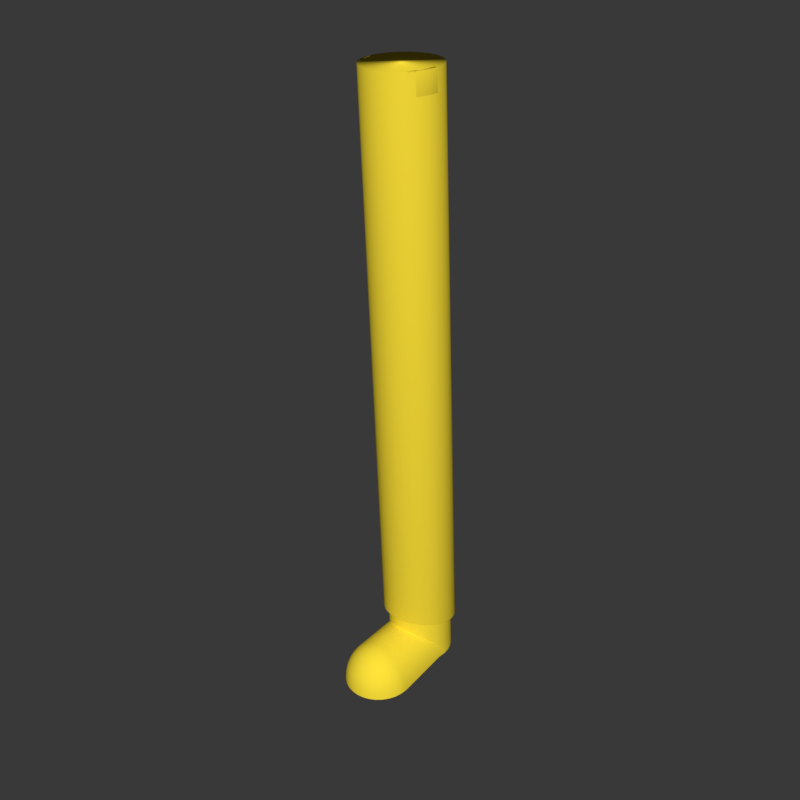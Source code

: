 # Source: Boot.blend  (saved by Blender 2.79.0; exported with 4.5.12 LTS)
import bpy
from mathutils import Matrix  # noqa: F401  (used for matrix-valued properties, if any)

bpy.ops.wm.read_factory_settings(use_empty=True)
scene = bpy.context.scene
scene.name = 'Scene'

# ---- collections
col_collection_1 = bpy.data.collections.new('Collection 1'); scene.collection.children.link(col_collection_1)

# ---- materials (node trees are filled in below, after node groups)
mat_material_001 = bpy.data.materials.new('Material.001')
mat_material_001.alpha_threshold = 0.0
mat_material_001.use_transparent_shadow = False
mat_material_001.diffuse_color = (1.0, 0.7682, 0.04231, 1.0)
mat_material_001.roughness = 0.5
mat_material_001.specular_intensity = 0.0

# ---- material node trees

# ---- world
world_world = bpy.data.worlds.new('World'); scene.world = world_world
world_world.color = (0.04092, 0.04092, 0.04092)
world_world.use_sun_shadow = False
world_world.sun_shadow_jitter_overblur = 0.0
world_world.cycles.sampling_method = 'MANUAL'

# ---- meshes
me_cylinder_001 = bpy.data.meshes.new('Cylinder.001')
me_cylinder_001.from_pydata([(0.0, 1.129, -1.036), (0.0, 1.0, 1.0), (0.1951, 1.109, -1.035), (0.1951, 0.9808, 1.0), (0.3827, 1.047, -1.033), (0.3827, 0.9239, 1.0), (0.5556, 0.9477, -1.03), (0.5556, 0.8315, 1.0), (0.7071, 0.8137, -1.026), (0.7071, 0.7071, 1.0), (0.8315, 0.6504, -1.02), (0.8315, 0.5556, 1.0), (0.9239, 0.464, -1.014), (0.9239, 0.3827, 1.0), (0.9808, 0.2619, -1.007), (0.9808, 0.1951, 1.0), (1.0, 0.0516, -1.0), (1.0, 7.55e-08, 1.0), (0.9808, -0.1587, -0.9929), (0.9808, -0.1951, 1.0), (0.9239, -0.3608, -0.9862), (0.9239, -0.3827, 1.0), (0.8315, -0.5472, -0.9799), (0.8315, -0.5556, 1.0), (0.7071, -0.7105, -0.9744), (0.7071, -0.7071, 1.0), (0.5556, -0.8445, -0.9699), (0.5556, -0.8315, 1.0), (0.3827, -0.9441, -0.9666), (0.3827, -0.9239, 1.0), (0.1951, -1.005, -0.9645), (0.1951, -0.9808, 1.0), (-3.258e-07, -1.026, -0.9639), (-3.258e-07, -1.0, 1.0), (-0.1951, -1.005, -0.9645), (-0.1951, -0.9808, 1.0), (-0.3827, -0.9441, -0.9666), (-0.3827, -0.9239, 1.0), (-0.5556, -0.8445, -0.9699), (-0.5556, -0.8315, 1.0), (-0.7071, -0.7105, -0.9744), (-0.7071, -0.7071, 1.0), (-0.8315, -0.5472, -0.9799), (-0.8315, -0.5556, 1.0), (-0.9239, -0.3608, -0.9862), (-0.9239, -0.3827, 1.0), (-0.9808, -0.1587, -0.9929), (-0.9808, -0.1951, 1.0), (-1.0, 0.0516, -1.0), (-1.0, 9.656e-07, 1.0), (-0.9808, 0.2619, -1.007), (-0.9808, 0.1951, 1.0), (-0.9239, 0.464, -1.014), (-0.9239, 0.3827, 1.0), (-0.8315, 0.6504, -1.02), (-0.8315, 0.5556, 1.0), (-0.7071, 0.8137, -1.026), (-0.7071, 0.7071, 1.0), (-0.5556, 0.9477, -1.03), (-0.5556, 0.8315, 1.0), (-0.3827, 1.047, -1.033), (-0.3827, 0.9239, 1.0), (-0.1951, 1.109, -1.035), (-0.1951, 0.9808, 1.0), (0.09755, 1.119, -1.036), (0.2889, 1.078, -1.034), (0.4691, 0.9975, -1.032), (0.6313, 0.8807, -1.028), (0.7693, 0.732, -1.023), (0.8777, 0.5572, -1.017), (0.9523, 0.363, -1.01), (0.9904, 0.1567, -1.004), (0.9904, -0.05353, -0.9965), (0.9523, -0.2598, -0.9896), (0.8777, -0.454, -0.983), (0.7693, -0.6288, -0.9772), (0.6313, -0.7775, -0.9722), (0.4691, -0.8943, -0.9683), (0.2889, -0.9748, -0.9656), (0.09754, -1.016, -0.9642), (-0.09755, -1.016, -0.9642), (-0.2889, -0.9748, -0.9656), (-0.4691, -0.8943, -0.9683), (-0.6313, -0.7775, -0.9722), (-0.7693, -0.6288, -0.9772), (-0.8777, -0.454, -0.983), (-0.9523, -0.2598, -0.9896), (-0.9904, -0.05353, -0.9965), (-0.9904, 0.1567, -1.004), (-0.9523, 0.363, -1.01), (-0.8777, 0.5572, -1.017), (-0.7693, 0.732, -1.023), (-0.6313, 0.8807, -1.028), (-0.4691, 0.9975, -1.032), (-0.2889, 1.078, -1.034), (-0.09754, 1.119, -1.036), (0.1951, 0.9808, 1.0), (0.0, 1.0, 1.0), (0.3827, 0.9239, 1.0), (0.5556, 0.8315, 1.0), (0.7071, 0.7071, 1.0), (0.8315, 0.5556, 1.0), (0.9239, 0.3827, 1.0), (0.9808, 0.1951, 1.0), (1.0, 7.55e-08, 1.0), (0.9808, -0.1951, 1.0), (0.9239, -0.3827, 1.0), (0.8315, -0.5556, 1.0), (0.7071, -0.7071, 1.0), (0.5556, -0.8315, 1.0), (0.3827, -0.9239, 1.0), (0.1951, -0.9808, 1.0), (-3.258e-07, -1.0, 1.0), (-0.1951, -0.9808, 1.0), (-0.3827, -0.9239, 1.0), (-0.5556, -0.8315, 1.0), (-0.7071, -0.7071, 1.0), (-0.8315, -0.5556, 1.0), (-0.9239, -0.3827, 1.0), (-0.9808, -0.1951, 1.0), (-1.0, 9.656e-07, 1.0), (-0.9808, 0.1951, 1.0), (-0.9239, 0.3827, 1.0), (-0.8315, 0.5556, 1.0), (-0.7071, 0.7071, 1.0), (-0.5556, 0.8315, 1.0), (-0.3827, 0.9239, 1.0), (-0.1951, 0.9808, 1.0), (0.0, 1.058, -1.041), (0.0, 1.0, 0.928), (0.1807, 1.038, -1.04), (0.1951, 0.9808, 0.928), (0.3545, 0.9812, -1.037), (0.3827, 0.9239, 0.928), (0.5148, 0.8885, -1.033), (0.5556, 0.8315, 0.928), (0.6555, 0.7636, -1.028), (0.7071, 0.7071, 0.928), (0.7711, 0.6111, -1.022), (0.8315, 0.5556, 0.928), (0.8571, 0.4371, -1.015), (0.9239, 0.3827, 0.928), (0.9101, 0.248, -1.008), (0.9808, 0.1951, 0.928), (0.928, 0.05134, -1.0), (1.0, 7.55e-08, 0.928), (0.91, -0.1453, -0.9927), (0.9808, -0.1951, 0.928), (0.8569, -0.3343, -0.9859), (0.9239, -0.3827, 0.928), (0.7709, -0.5083, -0.9798), (0.8315, -0.5556, 0.928), (0.6552, -0.6606, -0.9745), (0.7071, -0.7071, 0.928), (0.5145, -0.7854, -0.9703), (0.5556, -0.8315, 0.928), (0.3542, -0.878, -0.9673), (0.3827, -0.9239, 0.928), (0.1805, -0.935, -0.9654), (0.1951, -0.9808, 0.928), (-3.258e-07, -0.9542, -0.9648), (-3.258e-07, -1.0, 0.928), (-0.1805, -0.935, -0.9654), (-0.1951, -0.9808, 0.928), (-0.3542, -0.878, -0.9673), (-0.3827, -0.9239, 0.928), (-0.5145, -0.7854, -0.9703), (-0.5556, -0.8315, 0.928), (-0.6552, -0.6606, -0.9745), (-0.7071, -0.7071, 0.928), (-0.7709, -0.5083, -0.9798), (-0.8315, -0.5556, 0.928), (-0.8569, -0.3343, -0.9859), (-0.9239, -0.3827, 0.928), (-0.91, -0.1453, -0.9927), (-0.9808, -0.1951, 0.928), (-0.928, 0.05134, -1.0), (-1.0, 9.656e-07, 0.928), (-0.9101, 0.248, -1.008), (-0.9808, 0.1951, 0.928), (-0.8571, 0.4371, -1.015), (-0.9239, 0.3827, 0.928), (-0.7711, 0.6111, -1.022), (-0.8315, 0.5556, 0.928), (-0.6555, 0.7636, -1.028), (-0.7071, 0.7071, 0.928), (-0.5148, 0.8885, -1.033), (-0.5556, 0.8315, 0.928), (-0.3545, 0.9812, -1.037), (-0.3827, 0.9239, 0.928), (-0.1807, 1.038, -1.04), (-0.1805, 0.9104, 0.9956), (0.09024, 1.048, -1.04), (0.2673, 1.009, -1.039), (0.4342, 0.9347, -1.035), (0.5847, 0.826, -1.031), (0.7128, 0.6874, -1.025), (0.8137, 0.5243, -1.018), (0.8832, 0.3428, -1.011), (0.9187, 0.1499, -1.004), (0.9187, -0.04674, -0.9963), (0.8832, -0.2396, -0.9893), (0.8137, -0.4211, -0.9828), (0.7128, -0.5842, -0.9771), (0.5846, -0.7227, -0.9724), (0.4342, -0.8314, -0.9688), (0.2672, -0.9061, -0.9664), (0.09022, -0.9442, -0.9651), (-0.09022, -0.9442, -0.9651), (-0.2672, -0.9061, -0.9664), (-0.4342, -0.8314, -0.9688), (-0.5846, -0.7227, -0.9724), (-0.7128, -0.5842, -0.9771), (-0.8137, -0.4211, -0.9828), (-0.8832, -0.2396, -0.9893), (-0.9187, -0.04674, -0.9963), (-0.9187, 0.1499, -1.004), (-0.8832, 0.3428, -1.011), (-0.8137, 0.5243, -1.018), (-0.7128, 0.6874, -1.025), (-0.5847, 0.826, -1.031), (-0.4342, 0.9347, -1.035), (-0.2673, 1.009, -1.039), (-0.09024, 1.048, -1.04), (0.1805, 0.9104, 0.9956), (0.0, 0.9281, 0.9955), (0.3542, 0.8579, 0.996), (0.5145, 0.7724, 0.9966), (0.6552, 0.6573, 0.9974), (0.7709, 0.5167, 0.9982), (0.857, 0.3561, 0.9989), (0.91, 0.1817, 0.9995), (0.928, 0.0001099, 1.0), (0.9101, -0.1815, 1.0), (0.857, -0.356, 1.0), (0.7709, -0.5166, 1.0), (0.6552, -0.6572, 0.9999), (0.5145, -0.7723, 0.9996), (0.3542, -0.8577, 0.9993), (0.1805, -0.9103, 0.9991), (-3.258e-07, -0.928, 0.9991), (-0.1805, -0.9103, 0.9991), (-0.3542, -0.8577, 0.9993), (-0.5145, -0.7723, 0.9996), (-0.6552, -0.6572, 0.9999), (-0.7709, -0.5166, 1.0), (-0.857, -0.356, 1.0), (-0.9101, -0.1815, 1.0), (-0.928, 0.0001108, 1.0), (-0.91, 0.1817, 0.9995), (-0.857, 0.3561, 0.9989), (-0.7709, 0.5167, 0.9982), (-0.6552, 0.6573, 0.9974), (-0.5145, 0.7724, 0.9966), (-0.3542, 0.8579, 0.996), (-0.1951, 0.9808, 0.928)], [], [(0, 97, 96, 2, 64), (2, 96, 98, 4, 65), (4, 98, 99, 6, 66), (6, 99, 100, 8, 67), (8, 100, 101, 10, 68), (10, 101, 102, 12, 69), (12, 102, 103, 14, 70), (14, 103, 104, 16, 71), (16, 104, 105, 18, 72), (18, 105, 106, 20, 73), (20, 106, 107, 22, 74), (22, 107, 108, 24, 75), (24, 108, 109, 26, 76), (26, 109, 110, 28, 77), (28, 110, 111, 30, 78), (30, 111, 112, 32, 79), (32, 112, 113, 34, 80), (34, 113, 114, 36, 81), (36, 114, 115, 38, 82), (38, 115, 116, 40, 83), (40, 116, 117, 42, 84), (42, 117, 118, 44, 85), (44, 118, 119, 46, 86), (46, 119, 120, 48, 87), (48, 120, 121, 50, 88), (50, 121, 122, 52, 89), (52, 122, 123, 54, 90), (54, 123, 124, 56, 91), (56, 124, 125, 58, 92), (58, 125, 126, 60, 93), (3, 1, 127, 61, 59, 57, 55, 53, 51, 49, 47, 45, 43, 41, 39, 37, 35, 33, 31, 29, 27, 25, 23, 21, 19, 17, 15, 13, 11, 9, 7, 5), (60, 126, 63, 62, 94), (62, 63, 97, 0, 95), (128, 192, 130, 224, 225), (130, 193, 132, 226, 224), (132, 194, 134, 227, 226), (134, 195, 136, 228, 227), (136, 196, 138, 229, 228), (138, 197, 140, 230, 229), (140, 198, 142, 231, 230), (142, 199, 144, 232, 231), (144, 200, 146, 233, 232), (146, 201, 148, 234, 233), (148, 202, 150, 235, 234), (150, 203, 152, 236, 235), (152, 204, 154, 237, 236), (154, 205, 156, 238, 237), (156, 206, 158, 239, 238), (158, 207, 160, 240, 239), (160, 208, 162, 241, 240), (162, 209, 164, 242, 241), (164, 210, 166, 243, 242), (166, 211, 168, 244, 243), (168, 212, 170, 245, 244), (170, 213, 172, 246, 245), (172, 214, 174, 247, 246), (174, 215, 176, 248, 247), (176, 216, 178, 249, 248), (178, 217, 180, 250, 249), (180, 218, 182, 251, 250), (182, 219, 184, 252, 251), (184, 220, 186, 253, 252), (186, 221, 188, 254, 253), (131, 133, 135, 137, 139, 141, 143, 145, 147, 149, 151, 153, 155, 157, 159, 161, 163, 165, 167, 169, 171, 173, 175, 177, 179, 181, 183, 185, 187, 189, 255, 129), (188, 222, 190, 191, 254), (190, 223, 128, 225, 191), (64, 2, 130, 192), (96, 97, 225, 224), (65, 4, 132, 193), (98, 96, 224, 226), (66, 6, 134, 194), (99, 98, 226, 227), (67, 8, 136, 195), (100, 99, 227, 228), (68, 10, 138, 196), (101, 100, 228, 229), (69, 12, 140, 197), (102, 101, 229, 230), (70, 14, 142, 198), (103, 102, 230, 231), (71, 16, 144, 199), (104, 103, 231, 232), (72, 18, 146, 200), (105, 104, 232, 233), (73, 20, 148, 201), (106, 105, 233, 234), (74, 22, 150, 202), (107, 106, 234, 235), (75, 24, 152, 203), (108, 107, 235, 236), (76, 26, 154, 204), (109, 108, 236, 237), (77, 28, 156, 205), (110, 109, 237, 238), (78, 30, 158, 206), (111, 110, 238, 239), (79, 32, 160, 207), (112, 111, 239, 240), (80, 34, 162, 208), (113, 112, 240, 241), (81, 36, 164, 209), (114, 113, 241, 242), (82, 38, 166, 210), (115, 114, 242, 243), (83, 40, 168, 211), (116, 115, 243, 244), (84, 42, 170, 212), (117, 116, 244, 245), (85, 44, 172, 213), (118, 117, 245, 246), (86, 46, 174, 214), (119, 118, 246, 247), (87, 48, 176, 215), (120, 119, 247, 248), (88, 50, 178, 216), (121, 120, 248, 249), (89, 52, 180, 217), (122, 121, 249, 250), (90, 54, 182, 218), (123, 122, 250, 251), (91, 56, 184, 219), (124, 123, 251, 252), (92, 58, 186, 220), (125, 124, 252, 253), (93, 60, 188, 221), (126, 125, 253, 254), (94, 62, 190, 222), (61, 127, 255, 189), (95, 0, 128, 223), (127, 1, 129, 255), (0, 64, 192, 128), (2, 65, 193, 130), (4, 66, 194, 132), (6, 67, 195, 134), (8, 68, 196, 136), (10, 69, 197, 138), (12, 70, 198, 140), (14, 71, 199, 142), (16, 72, 200, 144), (18, 73, 201, 146), (20, 74, 202, 148), (22, 75, 203, 150), (24, 76, 204, 152), (26, 77, 205, 154), (28, 78, 206, 156), (30, 79, 207, 158), (32, 80, 208, 160), (34, 81, 209, 162), (36, 82, 210, 164), (38, 83, 211, 166), (40, 84, 212, 168), (42, 85, 213, 170), (44, 86, 214, 172), (46, 87, 215, 174), (48, 88, 216, 176), (50, 89, 217, 178), (52, 90, 218, 180), (54, 91, 219, 182), (56, 92, 220, 184), (58, 93, 221, 186), (60, 94, 222, 188), (62, 95, 223, 190), (1, 3, 131, 129), (3, 5, 133, 131), (97, 63, 191, 225), (5, 7, 135, 133), (7, 9, 137, 135), (9, 11, 139, 137), (11, 13, 141, 139), (13, 15, 143, 141), (15, 17, 145, 143), (17, 19, 147, 145), (19, 21, 149, 147), (21, 23, 151, 149), (23, 25, 153, 151), (25, 27, 155, 153), (27, 29, 157, 155), (29, 31, 159, 157), (31, 33, 161, 159), (33, 35, 163, 161), (35, 37, 165, 163), (37, 39, 167, 165), (39, 41, 169, 167), (41, 43, 171, 169), (43, 45, 173, 171), (45, 47, 175, 173), (47, 49, 177, 175), (49, 51, 179, 177), (51, 53, 181, 179), (53, 55, 183, 181), (55, 57, 185, 183), (57, 59, 187, 185), (59, 61, 189, 187), (63, 126, 254, 191)])
me_cylinder_001.polygons.foreach_set('use_smooth', [True] * 194)
me_cylinder_001.materials.append(mat_material_001)
me_cylinder_001.use_remesh_preserve_volume = False
me_cylinder_001.use_remesh_preserve_attributes = False
me_cylinder_001.use_mirror_vertex_groups = False
me_cylinder_001.update()
me_cylinder = bpy.data.meshes.new('Cylinder')
me_cylinder.from_pydata([(0.0, 1.0, -1.083), (0.0, 1.0, 1.0), (0.1951, 0.9808, -1.083), (0.1951, 0.9808, 1.0), (0.3827, 0.9239, -1.083), (0.3827, 0.9239, 1.0), (0.5556, 0.8315, -1.083), (0.5556, 0.8315, 1.0), (0.7071, 0.7071, -1.083), (0.7071, 0.7071, 1.0), (0.8315, 0.5556, -1.083), (0.8315, 0.5556, 1.0), (0.9239, 0.3827, -1.083), (0.9239, 0.3827, 1.0), (0.9808, 0.1951, -1.083), (0.9808, 0.1951, 1.0), (1.0, 7.55e-08, -1.083), (1.0, 7.55e-08, 1.0), (0.9808, -0.1951, -1.083), (0.9808, -0.1951, 1.0), (0.9353, -0.3452, -1.083), (0.9353, -0.3452, 1.0), (0.8315, -0.5556, -1.083), (0.8315, -0.5556, 1.0), (0.7071, -0.7071, -1.083), (0.7071, -0.7071, 1.0), (0.5556, -0.8315, -1.083), (0.5556, -0.8315, 1.0), (0.3827, -0.9239, -1.083), (0.3827, -0.9239, 1.0), (0.1951, -0.9808, -1.083), (0.1951, -0.9808, 1.0), (-3.258e-07, -1.0, -1.083), (-3.258e-07, -1.0, 1.0), (-0.1951, -0.9808, -1.083), (-0.1951, -0.9808, 1.0), (-0.3827, -0.9239, -1.083), (-0.3827, -0.9239, 1.0), (-0.5556, -0.8315, -1.083), (-0.5556, -0.8315, 1.0), (-0.7071, -0.7071, -1.083), (-0.7071, -0.7071, 1.0), (-0.8315, -0.5556, -1.083), (-0.8315, -0.5556, 1.0), (-0.9353, -0.3452, -1.083), (-0.9353, -0.3452, 1.0), (-0.9808, -0.1951, -1.083), (-0.9808, -0.1951, 1.0), (-1.0, 9.656e-07, -1.083), (-1.0, 9.656e-07, 1.0), (-0.9808, 0.1951, -1.083), (-0.9808, 0.1951, 1.0), (-0.9239, 0.3827, -1.083), (-0.9239, 0.3827, 1.0), (-0.8315, 0.5556, -1.083), (-0.8315, 0.5556, 1.0), (-0.7071, 0.7071, -1.083), (-0.7071, 0.7071, 1.0), (-0.5556, 0.8315, -1.083), (-0.5556, 0.8315, 1.0), (-0.3827, 0.9239, -1.083), (-0.3827, 0.9239, 1.0), (-0.1951, 0.9808, -1.083), (-0.1951, 0.9808, 1.0), (0.0, 1.0, -0.8746), (0.1951, 0.9808, -0.8746), (0.3827, 0.9239, -0.8746), (0.5556, 0.8315, -0.8746), (0.7071, 0.7071, -0.8746), (0.8315, 0.5556, -0.8746), (0.9239, 0.3827, -0.8746), (0.9808, 0.1951, -0.8746), (1.0, 7.55e-08, -0.8746), (0.9808, -0.1951, -0.8746), (0.9353, -0.3452, -0.8746), (0.8315, -0.5556, -0.8746), (0.7071, -0.7071, -0.8746), (0.5556, -0.8315, -0.8746), (0.3827, -0.9239, -0.8746), (0.1951, -0.9808, -0.8746), (-3.258e-07, -1.0, -0.8746), (-0.1951, -0.9808, -0.8746), (-0.3827, -0.9239, -0.8746), (-0.5556, -0.8315, -0.8746), (-0.7071, -0.7071, -0.8746), (-0.8315, -0.5556, -0.8746), (-0.9353, -0.3452, -0.8746), (-0.9808, -0.1951, -0.8746), (-1.0, 9.656e-07, -0.8746), (-0.9808, 0.1951, -0.8746), (-0.9239, 0.3827, -0.8746), (-0.8315, 0.5556, -0.8746), (-0.7071, 0.7071, -0.8746), (-0.5556, 0.8315, -0.8746), (-0.3827, 0.9239, -0.8746), (-0.1951, 0.9808, -0.8746), (1.0, 7.55e-08, 0.3097), (0.5556, 0.8315, 0.08986), (-0.5556, 0.8315, 0.08986), (-1.0, 9.656e-07, 0.3097), (-0.5556, -0.8315, 0.5296), (0.3827, -0.9239, 0.5541), (0.9808, -0.1951, 0.3613), (0.0, 1.0, 0.04529), (0.7071, 0.7071, 0.1227), (-0.3827, 0.9239, 0.06542), (-0.9808, 0.1951, 0.2582), (-0.7071, -0.7071, 0.4968), (0.1951, -0.9808, 0.5691), (0.9353, -0.3452, 0.401), (0.8315, 0.5556, 0.1628), (-0.1951, 0.9808, 0.05037), (-0.9239, 0.3827, 0.2085), (-0.8315, -0.5556, 0.4567), (-3.258e-07, -1.0, 0.5742), (0.8315, -0.5556, 0.4567), (0.9239, 0.3827, 0.2085), (0.1951, 0.9808, 0.05037), (-0.8315, 0.5556, 0.1628), (-0.9353, -0.3452, 0.401), (-0.1951, -0.9808, 0.5691), (0.7071, -0.7071, 0.4968), (0.9808, 0.1951, 0.2582), (0.3827, 0.9239, 0.06542), (-0.7071, 0.7071, 0.1227), (-0.9808, -0.1951, 0.3613), (-0.3827, -0.9239, 0.5541), (0.5556, -0.8315, 0.5296)], [], [(64, 103, 117, 65), (65, 117, 123, 66), (66, 123, 97, 67), (67, 97, 104, 68), (68, 104, 110, 69), (69, 110, 116, 70), (70, 116, 122, 71), (71, 122, 96, 72), (72, 96, 102, 73), (73, 102, 109, 74), (74, 109, 115, 75), (75, 115, 121, 76), (76, 121, 127, 77), (77, 127, 101, 78), (78, 101, 108, 79), (79, 108, 114, 80), (80, 114, 120, 81), (81, 120, 126, 82), (82, 126, 100, 83), (83, 100, 107, 84), (84, 107, 113, 85), (85, 113, 119, 86), (86, 119, 125, 87), (87, 125, 99, 88), (88, 99, 106, 89), (89, 106, 112, 90), (90, 112, 118, 91), (91, 118, 124, 92), (92, 124, 98, 93), (93, 98, 105, 94), (94, 105, 111, 95), (95, 111, 103, 64), (0, 2, 4, 6, 8, 10, 12, 14, 16, 18, 20, 22, 24, 26, 28, 30, 32, 34, 36, 38, 40, 42, 44, 46, 48, 50, 52, 54, 56, 58, 60, 62), (62, 95, 64, 0), (60, 94, 95, 62), (58, 93, 94, 60), (56, 92, 93, 58), (54, 91, 92, 56), (52, 90, 91, 54), (50, 89, 90, 52), (48, 88, 89, 50), (46, 87, 88, 48), (44, 86, 87, 46), (42, 85, 86, 44), (40, 84, 85, 42), (38, 83, 84, 40), (36, 82, 83, 38), (34, 81, 82, 36), (32, 80, 81, 34), (30, 79, 80, 32), (28, 78, 79, 30), (26, 77, 78, 28), (24, 76, 77, 26), (22, 75, 76, 24), (20, 74, 75, 22), (18, 73, 74, 20), (16, 72, 73, 18), (14, 71, 72, 16), (12, 70, 71, 14), (10, 69, 70, 12), (8, 68, 69, 10), (6, 67, 68, 8), (4, 66, 67, 6), (2, 65, 66, 4), (0, 64, 65, 2), (104, 97, 7, 9), (109, 102, 19, 21), (114, 108, 31, 33), (119, 113, 43, 45), (124, 118, 55, 57), (97, 123, 5, 7), (102, 96, 17, 19), (108, 101, 29, 31), (113, 107, 41, 43), (118, 112, 53, 55), (123, 117, 3, 5), (96, 122, 15, 17), (101, 127, 27, 29), (107, 100, 39, 41), (112, 106, 51, 53), (103, 111, 63, 1), (117, 103, 1, 3), (122, 116, 13, 15), (127, 121, 25, 27), (100, 126, 37, 39), (106, 99, 49, 51), (111, 105, 61, 63), (116, 110, 11, 13), (121, 115, 23, 25), (126, 120, 35, 37), (99, 125, 47, 49), (105, 98, 59, 61), (110, 104, 9, 11), (115, 109, 21, 23), (120, 114, 33, 35), (125, 119, 45, 47), (98, 124, 57, 59)])
me_cylinder.polygons.foreach_set('use_smooth', [True] * 97)
me_cylinder.materials.append(mat_material_001)
me_cylinder.use_remesh_preserve_volume = False
me_cylinder.use_remesh_preserve_attributes = False
me_cylinder.use_mirror_vertex_groups = False
me_cylinder.update()
me_sphere = bpy.data.meshes.new('Sphere')
me_sphere.from_pydata([(0.1951, -3.266e-07, 0.9808), (0.3827, -3.192e-07, 0.9239), (0.5556, -3.117e-07, 0.8315), (0.7071, -3.192e-07, 0.7071), (0.8315, -3.341e-07, 0.5556), (0.9239, -2.745e-07, 0.3827), (0.9808, -3.937e-07, 0.1951), (1.0, -3.788e-07, 7.55e-08), (0.1913, -0.03806, 0.9808), (0.3753, -0.07466, 0.9239), (0.5449, -0.1084, 0.8315), (0.6935, -0.138, 0.7071), (0.8155, -0.1622, 0.5556), (0.9061, -0.1802, 0.3827), (0.9619, -0.1913, 0.1951), (0.9808, -0.1951, 7.55e-08), (0.1802, -0.07466, 0.9808), (0.3536, -0.1464, 0.9239), (0.5133, -0.2126, 0.8315), (0.6533, -0.2706, 0.7071), (0.7682, -0.3182, 0.5556), (0.8536, -0.3536, 0.3827), (0.9061, -0.3753, 0.1951), (0.9239, -0.3827, 7.55e-08), (0.1622, -0.1084, 0.9808), (0.3182, -0.2126, 0.9239), (0.4619, -0.3087, 0.8315), (0.5879, -0.3928, 0.7071), (0.6913, -0.4619, 0.5556), (0.7682, -0.5133, 0.3827), (0.8155, -0.5449, 0.1951), (0.8315, -0.5556, 7.55e-08), (0.1379, -0.138, 0.9808), (0.2706, -0.2706, 0.9239), (0.3928, -0.3928, 0.8315), (0.5, -0.5, 0.7071), (0.5879, -0.5879, 0.5556), (0.6533, -0.6533, 0.3827), (0.6935, -0.6935, 0.1951), (0.7071, -0.7071, 7.55e-08), (0.1084, -0.1622, 0.9808), (0.2126, -0.3182, 0.9239), (0.3087, -0.4619, 0.8315), (0.3928, -0.5879, 0.7071), (0.4619, -0.6913, 0.5556), (0.5133, -0.7682, 0.3827), (0.5449, -0.8155, 0.1951), (0.5556, -0.8315, 7.55e-08), (0.07466, -0.1802, 0.9808), (0.1464, -0.3536, 0.9239), (0.2126, -0.5133, 0.8315), (0.2706, -0.6533, 0.7071), (0.3182, -0.7682, 0.5556), (0.3536, -0.8536, 0.3827), (0.3753, -0.9061, 0.1951), (0.3827, -0.9239, 7.55e-08), (0.03806, -0.1913, 0.9808), (0.07466, -0.3753, 0.9239), (0.1084, -0.5449, 0.8315), (0.1379, -0.6935, 0.7071), (0.1622, -0.8155, 0.5556), (0.1802, -0.9061, 0.3827), (0.1913, -0.9619, 0.1951), (0.1951, -0.9808, 7.55e-08), (0.9171, 1.955, 0.0436), (0.919, 1.955, 0.1865), (0.8803, 1.955, 0.3827), (0.8315, 1.955, 0.5556), (0.7071, 1.955, 0.7071), (0.5556, 1.955, 0.8315), (0.3827, 1.955, 0.9239), (0.1951, 1.955, 0.9808), (-0.1951, -3.266e-07, 0.9808), (-0.3827, -3.192e-07, 0.9239), (-0.5556, -3.117e-07, 0.8315), (-0.7071, -3.192e-07, 0.7071), (-0.8315, -3.341e-07, 0.5556), (-0.9239, -2.745e-07, 0.3827), (-0.9808, -3.937e-07, 0.1951), (-1.0, -3.788e-07, 7.55e-08), (-0.1913, -0.03806, 0.9808), (-0.3753, -0.07466, 0.9239), (-0.5449, -0.1084, 0.8315), (-0.6935, -0.138, 0.7071), (-0.8155, -0.1622, 0.5556), (-0.9061, -0.1802, 0.3827), (-0.9619, -0.1913, 0.1951), (-0.9808, -0.1951, 7.55e-08), (-0.1802, -0.07466, 0.9808), (-0.3536, -0.1464, 0.9239), (-0.5133, -0.2126, 0.8315), (-0.6533, -0.2706, 0.7071), (-0.7682, -0.3182, 0.5556), (-0.8536, -0.3536, 0.3827), (-0.9061, -0.3753, 0.1951), (-0.9239, -0.3827, 7.55e-08), (-0.1622, -0.1084, 0.9808), (-0.3182, -0.2126, 0.9239), (-0.4619, -0.3087, 0.8315), (-0.5879, -0.3928, 0.7071), (-0.6913, -0.4619, 0.5556), (-0.7682, -0.5133, 0.3827), (-0.8155, -0.5449, 0.1951), (-0.8315, -0.5556, 7.55e-08), (-0.1379, -0.138, 0.9808), (-0.2706, -0.2706, 0.9239), (-0.3928, -0.3928, 0.8315), (-0.5, -0.5, 0.7071), (-0.5879, -0.5879, 0.5556), (-0.6533, -0.6533, 0.3827), (-0.6935, -0.6935, 0.1951), (-0.7071, -0.7071, 7.55e-08), (-0.1084, -0.1622, 0.9808), (-0.2126, -0.3182, 0.9239), (-0.3087, -0.4619, 0.8315), (-0.3928, -0.5879, 0.7071), (-0.4619, -0.6913, 0.5556), (-0.5133, -0.7682, 0.3827), (-0.5449, -0.8155, 0.1951), (-0.5556, -0.8315, 7.55e-08), (-0.07466, -0.1802, 0.9808), (-0.1464, -0.3536, 0.9239), (-0.2126, -0.5133, 0.8315), (-0.2706, -0.6533, 0.7071), (-0.3182, -0.7682, 0.5556), (-0.3536, -0.8536, 0.3827), (-0.3753, -0.9061, 0.1951), (-0.3827, -0.9239, 7.55e-08), (-0.03806, -0.1913, 0.9808), (-0.07466, -0.3753, 0.9239), (-0.1084, -0.5449, 0.8315), (-0.1379, -0.6935, 0.7071), (-0.1622, -0.8155, 0.5556), (-0.1802, -0.9061, 0.3827), (-0.1913, -0.9619, 0.1951), (-0.1951, -0.9808, 7.55e-08), (0.0, 1.955, 1.0), (-0.9171, 1.955, 0.0436), (0.0, -0.1951, 0.9808), (0.0, -0.3827, 0.9239), (0.0, -0.5556, 0.8315), (0.0, -0.7071, 0.7071), (0.0, -0.8315, 0.5556), (0.0, -0.9239, 0.3827), (0.0, -0.9808, 0.1951), (0.0, -1.0, 7.55e-08), (-0.9159, 1.955, 0.1865), (-0.9103, 1.955, 0.3827), (-0.8315, 1.955, 0.5556), (-0.7071, 1.955, 0.7071), (-0.5556, 1.955, 0.8315), (-0.3827, 1.955, 0.9239), (-0.1951, 1.955, 0.9808), (0.0, -6.269e-07, 1.0)], [], [(2, 1, 9, 10), (3, 2, 10, 11), (4, 3, 11, 12), (5, 4, 12, 13), (6, 5, 13, 14), (7, 6, 14, 15), (0, 153, 8), (1, 0, 8, 9), (14, 13, 21, 22), (15, 14, 22, 23), (8, 153, 16), (9, 8, 16, 17), (10, 9, 17, 18), (11, 10, 18, 19), (12, 11, 19, 20), (13, 12, 20, 21), (18, 17, 25, 26), (19, 18, 26, 27), (20, 19, 27, 28), (21, 20, 28, 29), (22, 21, 29, 30), (23, 22, 30, 31), (16, 153, 24), (17, 16, 24, 25), (30, 29, 37, 38), (31, 30, 38, 39), (24, 153, 32), (25, 24, 32, 33), (26, 25, 33, 34), (27, 26, 34, 35), (28, 27, 35, 36), (29, 28, 36, 37), (35, 34, 42, 43), (36, 35, 43, 44), (37, 36, 44, 45), (38, 37, 45, 46), (39, 38, 46, 47), (32, 153, 40), (33, 32, 40, 41), (34, 33, 41, 42), (47, 46, 54, 55), (40, 153, 48), (41, 40, 48, 49), (42, 41, 49, 50), (43, 42, 50, 51), (44, 43, 51, 52), (45, 44, 52, 53), (46, 45, 53, 54), (52, 51, 59, 60), (53, 52, 60, 61), (54, 53, 61, 62), (55, 54, 62, 63), (48, 153, 56), (49, 48, 56, 57), (50, 49, 57, 58), (51, 50, 58, 59), (56, 153, 138), (4, 5, 66, 67), (6, 7, 64, 65), (57, 56, 138, 139), (1, 2, 69, 70), (58, 57, 139, 140), (3, 4, 67, 68), (59, 58, 140, 141), (5, 6, 65, 66), (60, 59, 141, 142), (153, 0, 71, 136), (61, 60, 142, 143), (0, 1, 70, 71), (62, 61, 143, 144), (2, 3, 68, 69), (63, 62, 144, 145), (74, 82, 81, 73), (75, 83, 82, 74), (76, 84, 83, 75), (77, 85, 84, 76), (78, 86, 85, 77), (79, 87, 86, 78), (72, 80, 153), (73, 81, 80, 72), (86, 94, 93, 85), (87, 95, 94, 86), (80, 88, 153), (81, 89, 88, 80), (82, 90, 89, 81), (83, 91, 90, 82), (84, 92, 91, 83), (85, 93, 92, 84), (90, 98, 97, 89), (91, 99, 98, 90), (92, 100, 99, 91), (93, 101, 100, 92), (94, 102, 101, 93), (95, 103, 102, 94), (88, 96, 153), (89, 97, 96, 88), (102, 110, 109, 101), (103, 111, 110, 102), (96, 104, 153), (97, 105, 104, 96), (98, 106, 105, 97), (99, 107, 106, 98), (100, 108, 107, 99), (101, 109, 108, 100), (107, 115, 114, 106), (108, 116, 115, 107), (109, 117, 116, 108), (110, 118, 117, 109), (111, 119, 118, 110), (104, 112, 153), (105, 113, 112, 104), (106, 114, 113, 105), (119, 127, 126, 118), (112, 120, 153), (113, 121, 120, 112), (114, 122, 121, 113), (115, 123, 122, 114), (116, 124, 123, 115), (117, 125, 124, 116), (118, 126, 125, 117), (124, 132, 131, 123), (125, 133, 132, 124), (126, 134, 133, 125), (127, 135, 134, 126), (120, 128, 153), (121, 129, 128, 120), (122, 130, 129, 121), (123, 131, 130, 122), (128, 138, 153), (76, 148, 147, 77), (78, 146, 137, 79), (129, 139, 138, 128), (73, 151, 150, 74), (130, 140, 139, 129), (75, 149, 148, 76), (131, 141, 140, 130), (77, 147, 146, 78), (132, 142, 141, 131), (153, 136, 152, 72), (133, 143, 142, 132), (72, 152, 151, 73), (134, 144, 143, 133), (74, 150, 149, 75), (135, 145, 144, 134), (7, 87, 79, 137, 64), (87, 7, 15, 23, 31, 39, 47, 55, 63, 145, 135, 127, 119, 111, 103, 95)])
me_sphere.polygons.foreach_set('use_smooth', [True] * 146)
me_sphere.materials.append(mat_material_001)
me_sphere.use_remesh_preserve_volume = False
me_sphere.use_remesh_preserve_attributes = False
me_sphere.use_mirror_vertex_groups = False
me_sphere.update()

# ---- objects
ob_cylinder_001 = bpy.data.objects.new('Cylinder.001', me_cylinder_001)
ob_cylinder = bpy.data.objects.new('Cylinder', me_cylinder)
ob_sphere = bpy.data.objects.new('Sphere', me_sphere)

# ---- transforms, parenting, visibility, modifiers, constraints
ob_cylinder_001.location = (-0.02599, 1.899, 9.318)
ob_cylinder_001.rotation_euler = (0.05137, -0.0, 0.0)
ob_cylinder_001.scale = (1.056, 1.0, 8.036)
ob_cylinder_001.lineart.crease_threshold = 0.0
ob_cylinder.parent = ob_cylinder_001
ob_cylinder.matrix_parent_inverse = Matrix(((0.9472, 0.0, 0.0, 0.02462), (0.0, 1.0, 0.0, -1.899), (0.0, 0.0, 0.1244, -1.16), (0.0, 0.0, 0.0, 1.0)))
ob_cylinder.location = (0.0, 1.926, 1.0)
ob_cylinder.scale = (0.9236, 0.9236, 0.9236)
ob_cylinder.lineart.crease_threshold = 0.0
_m = ob_cylinder.modifiers.new('EdgeSplit', 'EDGE_SPLIT')
ob_sphere.parent = ob_cylinder
ob_sphere.matrix_parent_inverse = Matrix(((1.083, 0.0, 0.0, -2.017e-09), (0.0, 1.083, 0.0, -2.085), (0.0, 0.0, 1.083, -1.083), (0.0, 0.0, 0.0, 1.0)))
ob_sphere.location = (0.0, 0.0, 0.0)
ob_sphere.scale = (1.0, 1.0, 1.128)
ob_sphere.lineart.crease_threshold = 0.0
_m = ob_sphere.modifiers.new('EdgeSplit', 'EDGE_SPLIT')

# ---- collection membership
col_collection_1.objects.link(ob_cylinder_001)
col_collection_1.objects.link(ob_cylinder)
col_collection_1.objects.link(ob_sphere)

# ---- scene / render settings (as saved in the file)
scene.frame_start = 1; scene.frame_end = 119; scene.frame_set(61)
scene.render.engine = 'BLENDER_EEVEE_NEXT'
scene.render.resolution_x = 1080
scene.render.fps = 60
scene.render.dither_intensity = 0.0
scene.render.line_thickness = 10.0
scene.cycles.use_denoising = False
scene.cycles.samples = 128
scene.cycles.sampling_pattern = 'TABULATED_SOBOL'
scene.cycles.use_adaptive_sampling = False
scene.cycles.use_light_tree = False
scene.cycles.blur_glossy = 0.0
scene.cycles.sample_clamp_indirect = 0.0
scene.view_settings.view_transform = 'Standard'
bpy.context.view_layer.update()

# ---- added for rendering (the .blend has no active camera and no usable light): camera, sun
cam_auto = bpy.data.cameras.new('AutoCamera')
cam_auto.lens = 50.0
cam_auto.sensor_width = 36.0
cam_auto.clip_end = 1000.0
ob_auto_camera = bpy.data.objects.new('AutoCamera', cam_auto)
scene.collection.objects.link(ob_auto_camera)
ob_auto_camera.location = (16.7399, -18.6786, 22.0462)
ob_auto_camera.rotation_euler = (1.09748, -7.21219e-08, 0.694738)
scene.camera = ob_auto_camera
light_auto_sun = bpy.data.lights.new('AutoSun', 'SUN')
light_auto_sun.energy = 3.0
light_auto_sun.angle = 0.0523599
ob_auto_sun = bpy.data.objects.new('AutoSun', light_auto_sun)
scene.collection.objects.link(ob_auto_sun)
ob_auto_sun.rotation_euler = (0.872665, 0.174533, 0.523599)
bpy.context.view_layer.update()
